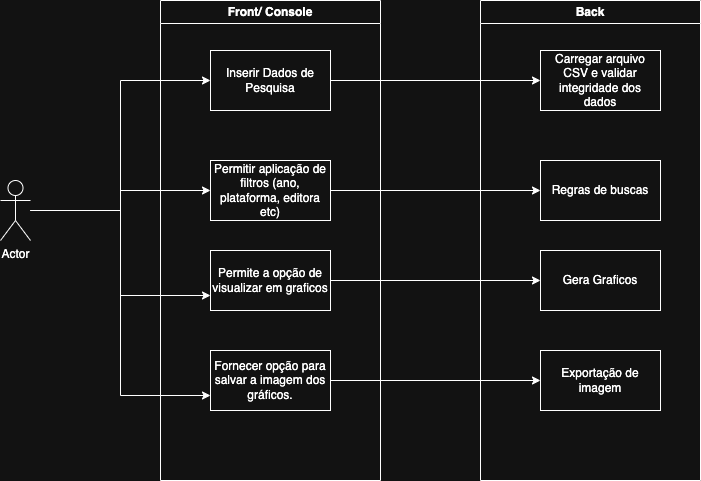

The diagram above was exported from draw.io. Its source (the exported page's mxGraphModel, read from the mxfile embedded in the PNG):
<mxGraphModel dx="946" dy="620" grid="1" gridSize="10" guides="1" tooltips="1" connect="1" arrows="1" fold="1" page="1" pageScale="1" pageWidth="827" pageHeight="1169" math="0" shadow="0">
  <root>
    <mxCell id="0" />
    <mxCell id="1" parent="0" />
    <mxCell id="5hKii7kK_aOarEm8Hd6i-17" style="edgeStyle=orthogonalEdgeStyle;rounded=0;orthogonalLoop=1;jettySize=auto;html=1;entryX=0;entryY=0.5;entryDx=0;entryDy=0;" parent="1" source="5hKii7kK_aOarEm8Hd6i-1" target="5hKii7kK_aOarEm8Hd6i-7" edge="1">
      <mxGeometry relative="1" as="geometry" />
    </mxCell>
    <mxCell id="5hKii7kK_aOarEm8Hd6i-21" style="edgeStyle=orthogonalEdgeStyle;rounded=0;orthogonalLoop=1;jettySize=auto;html=1;entryX=0;entryY=0.75;entryDx=0;entryDy=0;" parent="1" source="5hKii7kK_aOarEm8Hd6i-1" target="5hKii7kK_aOarEm8Hd6i-9" edge="1">
      <mxGeometry relative="1" as="geometry" />
    </mxCell>
    <mxCell id="5hKii7kK_aOarEm8Hd6i-22" style="edgeStyle=orthogonalEdgeStyle;rounded=0;orthogonalLoop=1;jettySize=auto;html=1;entryX=0;entryY=0.75;entryDx=0;entryDy=0;" parent="1" source="5hKii7kK_aOarEm8Hd6i-1" target="5hKii7kK_aOarEm8Hd6i-11" edge="1">
      <mxGeometry relative="1" as="geometry" />
    </mxCell>
    <mxCell id="5hKii7kK_aOarEm8Hd6i-23" style="edgeStyle=orthogonalEdgeStyle;rounded=0;orthogonalLoop=1;jettySize=auto;html=1;entryX=0;entryY=0.5;entryDx=0;entryDy=0;" parent="1" source="5hKii7kK_aOarEm8Hd6i-1" target="5hKii7kK_aOarEm8Hd6i-10" edge="1">
      <mxGeometry relative="1" as="geometry" />
    </mxCell>
    <mxCell id="5hKii7kK_aOarEm8Hd6i-1" value="Actor" style="shape=umlActor;verticalLabelPosition=bottom;verticalAlign=top;html=1;" parent="1" vertex="1">
      <mxGeometry x="70" y="210" width="30" height="60" as="geometry" />
    </mxCell>
    <mxCell id="5hKii7kK_aOarEm8Hd6i-2" value="Front/ Console" style="swimlane;whiteSpace=wrap;html=1;startSize=23;" parent="1" vertex="1">
      <mxGeometry x="230" y="30" width="220" height="480" as="geometry" />
    </mxCell>
    <mxCell id="5hKii7kK_aOarEm8Hd6i-7" value="Inserir Dados de Pesquisa" style="rounded=0;whiteSpace=wrap;html=1;" parent="5hKii7kK_aOarEm8Hd6i-2" vertex="1">
      <mxGeometry x="50" y="50" width="120" height="60" as="geometry" />
    </mxCell>
    <mxCell id="5hKii7kK_aOarEm8Hd6i-10" value="Permitir aplicação de filtros (ano, plataforma, editora etc)" style="rounded=0;whiteSpace=wrap;html=1;" parent="5hKii7kK_aOarEm8Hd6i-2" vertex="1">
      <mxGeometry x="50" y="160" width="120" height="60" as="geometry" />
    </mxCell>
    <mxCell id="5hKii7kK_aOarEm8Hd6i-11" value="Fornecer opção para salvar a imagem dos gráficos." style="rounded=0;whiteSpace=wrap;html=1;" parent="5hKii7kK_aOarEm8Hd6i-2" vertex="1">
      <mxGeometry x="50" y="350" width="120" height="60" as="geometry" />
    </mxCell>
    <mxCell id="5hKii7kK_aOarEm8Hd6i-9" value="Permite a opção de visualizar em graficos" style="rounded=0;whiteSpace=wrap;html=1;" parent="5hKii7kK_aOarEm8Hd6i-2" vertex="1">
      <mxGeometry x="50" y="250" width="120" height="60" as="geometry" />
    </mxCell>
    <mxCell id="5hKii7kK_aOarEm8Hd6i-4" value="&lt;font style=&quot;vertical-align: inherit;&quot;&gt;&lt;font style=&quot;vertical-align: inherit;&quot;&gt;&lt;font style=&quot;vertical-align: inherit;&quot;&gt;&lt;font style=&quot;vertical-align: inherit;&quot;&gt;Back&lt;/font&gt;&lt;/font&gt;&lt;/font&gt;&lt;/font&gt;" style="swimlane;whiteSpace=wrap;html=1;" parent="1" vertex="1">
      <mxGeometry x="550" y="30" width="220" height="480" as="geometry" />
    </mxCell>
    <mxCell id="5hKii7kK_aOarEm8Hd6i-12" value="Carregar arquivo CSV e validar integridade dos dados" style="rounded=0;whiteSpace=wrap;html=1;" parent="5hKii7kK_aOarEm8Hd6i-4" vertex="1">
      <mxGeometry x="60" y="50" width="120" height="60" as="geometry" />
    </mxCell>
    <mxCell id="5hKii7kK_aOarEm8Hd6i-13" value="Regras de buscas" style="rounded=0;whiteSpace=wrap;html=1;" parent="5hKii7kK_aOarEm8Hd6i-4" vertex="1">
      <mxGeometry x="60" y="160" width="120" height="60" as="geometry" />
    </mxCell>
    <mxCell id="5hKii7kK_aOarEm8Hd6i-24" value="Gera Graficos" style="rounded=0;whiteSpace=wrap;html=1;" parent="5hKii7kK_aOarEm8Hd6i-4" vertex="1">
      <mxGeometry x="60" y="250" width="120" height="60" as="geometry" />
    </mxCell>
    <mxCell id="5hKii7kK_aOarEm8Hd6i-26" value="Exportação de imagem" style="rounded=0;whiteSpace=wrap;html=1;" parent="5hKii7kK_aOarEm8Hd6i-4" vertex="1">
      <mxGeometry x="60" y="350" width="120" height="60" as="geometry" />
    </mxCell>
    <mxCell id="5hKii7kK_aOarEm8Hd6i-16" style="edgeStyle=orthogonalEdgeStyle;rounded=0;orthogonalLoop=1;jettySize=auto;html=1;entryX=0;entryY=0.5;entryDx=0;entryDy=0;" parent="1" source="5hKii7kK_aOarEm8Hd6i-7" target="5hKii7kK_aOarEm8Hd6i-12" edge="1">
      <mxGeometry relative="1" as="geometry" />
    </mxCell>
    <mxCell id="5hKii7kK_aOarEm8Hd6i-19" style="edgeStyle=orthogonalEdgeStyle;rounded=0;orthogonalLoop=1;jettySize=auto;html=1;entryX=0;entryY=0.5;entryDx=0;entryDy=0;" parent="1" source="5hKii7kK_aOarEm8Hd6i-10" edge="1" target="5hKii7kK_aOarEm8Hd6i-13">
      <mxGeometry relative="1" as="geometry">
        <mxPoint x="670" y="220" as="targetPoint" />
      </mxGeometry>
    </mxCell>
    <mxCell id="5hKii7kK_aOarEm8Hd6i-25" style="edgeStyle=orthogonalEdgeStyle;rounded=0;orthogonalLoop=1;jettySize=auto;html=1;entryX=0;entryY=0.5;entryDx=0;entryDy=0;" parent="1" source="5hKii7kK_aOarEm8Hd6i-9" target="5hKii7kK_aOarEm8Hd6i-24" edge="1">
      <mxGeometry relative="1" as="geometry" />
    </mxCell>
    <mxCell id="5hKii7kK_aOarEm8Hd6i-28" style="edgeStyle=orthogonalEdgeStyle;rounded=0;orthogonalLoop=1;jettySize=auto;html=1;entryX=0;entryY=0.5;entryDx=0;entryDy=0;" parent="1" source="5hKii7kK_aOarEm8Hd6i-11" target="5hKii7kK_aOarEm8Hd6i-26" edge="1">
      <mxGeometry relative="1" as="geometry" />
    </mxCell>
  </root>
</mxGraphModel>